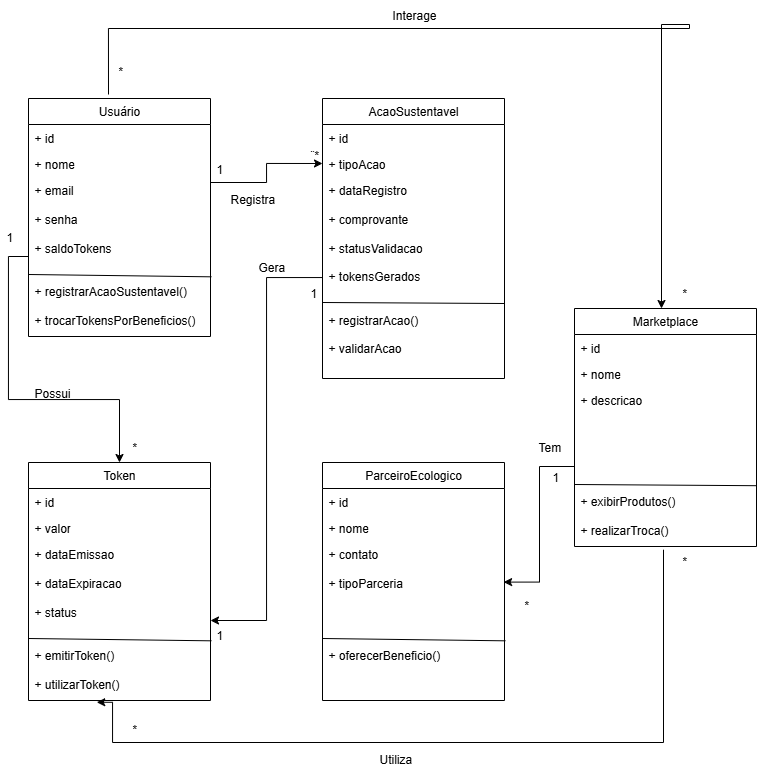

The diagram above was exported from draw.io. Its source (the exported page's mxGraphModel, read from the mxfile embedded in the PNG):
<mxGraphModel dx="1171" dy="592" grid="1" gridSize="14" guides="1" tooltips="1" connect="1" arrows="1" fold="1" page="1" pageScale="1" pageWidth="827" pageHeight="1169" math="0" shadow="0">
  <root>
    <mxCell id="0" />
    <mxCell id="1" parent="0" />
    <mxCell id="03LvetKpVWmkY2naHevk-5" value="Usuário" style="swimlane;fontStyle=0;childLayout=stackLayout;horizontal=1;startSize=26;fillColor=none;horizontalStack=0;resizeParent=1;resizeParentMax=0;resizeLast=0;collapsible=1;marginBottom=0;whiteSpace=wrap;html=1;" parent="1" vertex="1">
      <mxGeometry x="56" y="154" width="182" height="238" as="geometry" />
    </mxCell>
    <mxCell id="03LvetKpVWmkY2naHevk-6" value="+ id&lt;div&gt;&lt;br&gt;&lt;/div&gt;" style="text;strokeColor=none;fillColor=none;align=left;verticalAlign=top;spacingLeft=4;spacingRight=4;overflow=hidden;rotatable=0;points=[[0,0.5],[1,0.5]];portConstraint=eastwest;whiteSpace=wrap;html=1;" parent="03LvetKpVWmkY2naHevk-5" vertex="1">
      <mxGeometry y="26" width="182" height="26" as="geometry" />
    </mxCell>
    <mxCell id="03LvetKpVWmkY2naHevk-7" value="+ nome" style="text;strokeColor=none;fillColor=none;align=left;verticalAlign=top;spacingLeft=4;spacingRight=4;overflow=hidden;rotatable=0;points=[[0,0.5],[1,0.5]];portConstraint=eastwest;whiteSpace=wrap;html=1;" parent="03LvetKpVWmkY2naHevk-5" vertex="1">
      <mxGeometry y="52" width="182" height="26" as="geometry" />
    </mxCell>
    <mxCell id="03LvetKpVWmkY2naHevk-21" value="" style="endArrow=none;html=1;rounded=0;entryX=1.005;entryY=0.627;entryDx=0;entryDy=0;entryPerimeter=0;" parent="03LvetKpVWmkY2naHevk-5" target="03LvetKpVWmkY2naHevk-8" edge="1">
      <mxGeometry width="50" height="50" relative="1" as="geometry">
        <mxPoint y="176" as="sourcePoint" />
        <mxPoint x="50" y="126" as="targetPoint" />
      </mxGeometry>
    </mxCell>
    <mxCell id="03LvetKpVWmkY2naHevk-8" value="+ email&lt;div&gt;&lt;br&gt;&lt;/div&gt;&lt;div&gt;+ senha&lt;/div&gt;&lt;div&gt;&lt;br&gt;&lt;/div&gt;&lt;div&gt;+ saldoTokens&lt;/div&gt;&lt;div&gt;&lt;br&gt;&lt;/div&gt;&lt;div&gt;&lt;br&gt;&lt;/div&gt;&lt;div&gt;+ registrarAcaoSustentavel()&lt;/div&gt;&lt;div&gt;&lt;br&gt;&lt;/div&gt;&lt;div&gt;+ trocarTokensPorBeneficios()&lt;/div&gt;" style="text;strokeColor=none;fillColor=none;align=left;verticalAlign=top;spacingLeft=4;spacingRight=4;overflow=hidden;rotatable=0;points=[[0,0.5],[1,0.5]];portConstraint=eastwest;whiteSpace=wrap;html=1;" parent="03LvetKpVWmkY2naHevk-5" vertex="1">
      <mxGeometry y="78" width="182" height="160" as="geometry" />
    </mxCell>
    <mxCell id="03LvetKpVWmkY2naHevk-22" value="AcaoSustentavel" style="swimlane;fontStyle=0;childLayout=stackLayout;horizontal=1;startSize=26;fillColor=none;horizontalStack=0;resizeParent=1;resizeParentMax=0;resizeLast=0;collapsible=1;marginBottom=0;whiteSpace=wrap;html=1;strokeColor=default;" parent="1" vertex="1">
      <mxGeometry x="350" y="154" width="182" height="280" as="geometry" />
    </mxCell>
    <mxCell id="03LvetKpVWmkY2naHevk-23" value="+ id&lt;div&gt;&lt;br&gt;&lt;/div&gt;" style="text;strokeColor=none;fillColor=none;align=left;verticalAlign=top;spacingLeft=4;spacingRight=4;overflow=hidden;rotatable=0;points=[[0,0.5],[1,0.5]];portConstraint=eastwest;whiteSpace=wrap;html=1;" parent="03LvetKpVWmkY2naHevk-22" vertex="1">
      <mxGeometry y="26" width="182" height="26" as="geometry" />
    </mxCell>
    <mxCell id="03LvetKpVWmkY2naHevk-24" value="+ tipoAcao" style="text;strokeColor=none;fillColor=none;align=left;verticalAlign=top;spacingLeft=4;spacingRight=4;overflow=hidden;rotatable=0;points=[[0,0.5],[1,0.5]];portConstraint=eastwest;whiteSpace=wrap;html=1;" parent="03LvetKpVWmkY2naHevk-22" vertex="1">
      <mxGeometry y="52" width="182" height="26" as="geometry" />
    </mxCell>
    <mxCell id="03LvetKpVWmkY2naHevk-26" value="+ dataRegistro&lt;div&gt;&lt;br&gt;&lt;/div&gt;&lt;div&gt;+ comprovante&lt;/div&gt;&lt;div&gt;&lt;br&gt;&lt;/div&gt;&lt;div&gt;+ statusValidacao&lt;/div&gt;&lt;div&gt;&lt;br&gt;&lt;/div&gt;&lt;div&gt;+ tokensGerados&lt;/div&gt;&lt;div&gt;&lt;br&gt;&lt;/div&gt;&lt;div&gt;&lt;br&gt;&lt;/div&gt;&lt;div&gt;+ registrarAcao()&lt;/div&gt;&lt;div&gt;&lt;br&gt;&lt;/div&gt;&lt;div&gt;+ validarAcao&lt;/div&gt;" style="text;strokeColor=none;fillColor=none;align=left;verticalAlign=top;spacingLeft=4;spacingRight=4;overflow=hidden;rotatable=0;points=[[0,0.5],[1,0.5]];portConstraint=eastwest;whiteSpace=wrap;html=1;" parent="03LvetKpVWmkY2naHevk-22" vertex="1">
      <mxGeometry y="78" width="182" height="202" as="geometry" />
    </mxCell>
    <mxCell id="03LvetKpVWmkY2naHevk-27" value="" style="endArrow=none;html=1;rounded=0;" parent="03LvetKpVWmkY2naHevk-22" edge="1">
      <mxGeometry width="50" height="50" relative="1" as="geometry">
        <mxPoint y="204" as="sourcePoint" />
        <mxPoint x="182" y="205" as="targetPoint" />
      </mxGeometry>
    </mxCell>
    <mxCell id="03LvetKpVWmkY2naHevk-28" value="Token" style="swimlane;fontStyle=0;childLayout=stackLayout;horizontal=1;startSize=26;fillColor=none;horizontalStack=0;resizeParent=1;resizeParentMax=0;resizeLast=0;collapsible=1;marginBottom=0;whiteSpace=wrap;html=1;" parent="1" vertex="1">
      <mxGeometry x="56" y="518" width="182" height="238" as="geometry" />
    </mxCell>
    <mxCell id="03LvetKpVWmkY2naHevk-29" value="+ id&lt;div&gt;&lt;br&gt;&lt;/div&gt;" style="text;strokeColor=none;fillColor=none;align=left;verticalAlign=top;spacingLeft=4;spacingRight=4;overflow=hidden;rotatable=0;points=[[0,0.5],[1,0.5]];portConstraint=eastwest;whiteSpace=wrap;html=1;" parent="03LvetKpVWmkY2naHevk-28" vertex="1">
      <mxGeometry y="26" width="182" height="26" as="geometry" />
    </mxCell>
    <mxCell id="03LvetKpVWmkY2naHevk-30" value="+ valor" style="text;strokeColor=none;fillColor=none;align=left;verticalAlign=top;spacingLeft=4;spacingRight=4;overflow=hidden;rotatable=0;points=[[0,0.5],[1,0.5]];portConstraint=eastwest;whiteSpace=wrap;html=1;" parent="03LvetKpVWmkY2naHevk-28" vertex="1">
      <mxGeometry y="52" width="182" height="26" as="geometry" />
    </mxCell>
    <mxCell id="03LvetKpVWmkY2naHevk-31" value="" style="endArrow=none;html=1;rounded=0;entryX=1.005;entryY=0.627;entryDx=0;entryDy=0;entryPerimeter=0;" parent="03LvetKpVWmkY2naHevk-28" target="03LvetKpVWmkY2naHevk-32" edge="1">
      <mxGeometry width="50" height="50" relative="1" as="geometry">
        <mxPoint y="176" as="sourcePoint" />
        <mxPoint x="50" y="126" as="targetPoint" />
      </mxGeometry>
    </mxCell>
    <mxCell id="03LvetKpVWmkY2naHevk-32" value="+ dataEmissao&lt;div&gt;&lt;br&gt;&lt;/div&gt;&lt;div&gt;+ dataExpiracao&lt;/div&gt;&lt;div&gt;&lt;br&gt;&lt;/div&gt;&lt;div&gt;+ status&lt;/div&gt;&lt;div&gt;&lt;br&gt;&lt;/div&gt;&lt;div&gt;&lt;br&gt;&lt;/div&gt;&lt;div&gt;+ emitirToken()&lt;/div&gt;&lt;div&gt;&lt;br&gt;&lt;/div&gt;&lt;div&gt;+ utilizarToken()&lt;/div&gt;" style="text;strokeColor=none;fillColor=none;align=left;verticalAlign=top;spacingLeft=4;spacingRight=4;overflow=hidden;rotatable=0;points=[[0,0.5],[1,0.5]];portConstraint=eastwest;whiteSpace=wrap;html=1;" parent="03LvetKpVWmkY2naHevk-28" vertex="1">
      <mxGeometry y="78" width="182" height="160" as="geometry" />
    </mxCell>
    <mxCell id="03LvetKpVWmkY2naHevk-33" value="ParceiroEcologico" style="swimlane;fontStyle=0;childLayout=stackLayout;horizontal=1;startSize=26;fillColor=none;horizontalStack=0;resizeParent=1;resizeParentMax=0;resizeLast=0;collapsible=1;marginBottom=0;whiteSpace=wrap;html=1;" parent="1" vertex="1">
      <mxGeometry x="350" y="518" width="182" height="238" as="geometry" />
    </mxCell>
    <mxCell id="03LvetKpVWmkY2naHevk-34" value="+ id&lt;div&gt;&lt;br&gt;&lt;/div&gt;" style="text;strokeColor=none;fillColor=none;align=left;verticalAlign=top;spacingLeft=4;spacingRight=4;overflow=hidden;rotatable=0;points=[[0,0.5],[1,0.5]];portConstraint=eastwest;whiteSpace=wrap;html=1;" parent="03LvetKpVWmkY2naHevk-33" vertex="1">
      <mxGeometry y="26" width="182" height="26" as="geometry" />
    </mxCell>
    <mxCell id="03LvetKpVWmkY2naHevk-35" value="+ nome" style="text;strokeColor=none;fillColor=none;align=left;verticalAlign=top;spacingLeft=4;spacingRight=4;overflow=hidden;rotatable=0;points=[[0,0.5],[1,0.5]];portConstraint=eastwest;whiteSpace=wrap;html=1;" parent="03LvetKpVWmkY2naHevk-33" vertex="1">
      <mxGeometry y="52" width="182" height="26" as="geometry" />
    </mxCell>
    <mxCell id="03LvetKpVWmkY2naHevk-36" value="" style="endArrow=none;html=1;rounded=0;entryX=1.005;entryY=0.627;entryDx=0;entryDy=0;entryPerimeter=0;" parent="03LvetKpVWmkY2naHevk-33" target="03LvetKpVWmkY2naHevk-37" edge="1">
      <mxGeometry width="50" height="50" relative="1" as="geometry">
        <mxPoint y="176" as="sourcePoint" />
        <mxPoint x="50" y="126" as="targetPoint" />
      </mxGeometry>
    </mxCell>
    <mxCell id="03LvetKpVWmkY2naHevk-37" value="+ contato&lt;div&gt;&lt;br&gt;&lt;/div&gt;&lt;div&gt;+ tipoParceria&lt;/div&gt;&lt;div&gt;&lt;br&gt;&lt;/div&gt;&lt;div&gt;&lt;br&gt;&lt;/div&gt;&lt;div&gt;&lt;br&gt;&lt;/div&gt;&lt;div&gt;&lt;br&gt;&lt;/div&gt;&lt;div&gt;+ oferecerBeneficio()&lt;/div&gt;&lt;div&gt;&lt;br&gt;&lt;/div&gt;&lt;div&gt;&lt;br&gt;&lt;/div&gt;" style="text;strokeColor=none;fillColor=none;align=left;verticalAlign=top;spacingLeft=4;spacingRight=4;overflow=hidden;rotatable=0;points=[[0,0.5],[1,0.5]];portConstraint=eastwest;whiteSpace=wrap;html=1;" parent="03LvetKpVWmkY2naHevk-33" vertex="1">
      <mxGeometry y="78" width="182" height="160" as="geometry" />
    </mxCell>
    <mxCell id="03LvetKpVWmkY2naHevk-38" value="Marketplace" style="swimlane;fontStyle=0;childLayout=stackLayout;horizontal=1;startSize=26;fillColor=none;horizontalStack=0;resizeParent=1;resizeParentMax=0;resizeLast=0;collapsible=1;marginBottom=0;whiteSpace=wrap;html=1;" parent="1" vertex="1">
      <mxGeometry x="602" y="364" width="182" height="238" as="geometry" />
    </mxCell>
    <mxCell id="03LvetKpVWmkY2naHevk-39" value="+ id&lt;div&gt;&lt;br&gt;&lt;/div&gt;" style="text;strokeColor=none;fillColor=none;align=left;verticalAlign=top;spacingLeft=4;spacingRight=4;overflow=hidden;rotatable=0;points=[[0,0.5],[1,0.5]];portConstraint=eastwest;whiteSpace=wrap;html=1;" parent="03LvetKpVWmkY2naHevk-38" vertex="1">
      <mxGeometry y="26" width="182" height="26" as="geometry" />
    </mxCell>
    <mxCell id="03LvetKpVWmkY2naHevk-40" value="+ nome" style="text;strokeColor=none;fillColor=none;align=left;verticalAlign=top;spacingLeft=4;spacingRight=4;overflow=hidden;rotatable=0;points=[[0,0.5],[1,0.5]];portConstraint=eastwest;whiteSpace=wrap;html=1;" parent="03LvetKpVWmkY2naHevk-38" vertex="1">
      <mxGeometry y="52" width="182" height="26" as="geometry" />
    </mxCell>
    <mxCell id="03LvetKpVWmkY2naHevk-41" value="" style="endArrow=none;html=1;rounded=0;entryX=1.002;entryY=0.62;entryDx=0;entryDy=0;entryPerimeter=0;" parent="03LvetKpVWmkY2naHevk-38" target="03LvetKpVWmkY2naHevk-42" edge="1">
      <mxGeometry width="50" height="50" relative="1" as="geometry">
        <mxPoint y="176" as="sourcePoint" />
        <mxPoint x="50" y="126" as="targetPoint" />
      </mxGeometry>
    </mxCell>
    <mxCell id="03LvetKpVWmkY2naHevk-42" value="+ descricao&lt;div&gt;&lt;br&gt;&lt;/div&gt;&lt;div&gt;&lt;br&gt;&lt;/div&gt;&lt;div&gt;&lt;br&gt;&lt;/div&gt;&lt;div&gt;&lt;br&gt;&lt;/div&gt;&lt;div&gt;&lt;br&gt;&lt;/div&gt;&lt;div&gt;&lt;br&gt;&lt;/div&gt;&lt;div&gt;+ exibirProdutos()&lt;/div&gt;&lt;div&gt;&lt;br&gt;&lt;/div&gt;&lt;div&gt;+ realizarTroca()&lt;/div&gt;" style="text;strokeColor=none;fillColor=none;align=left;verticalAlign=top;spacingLeft=4;spacingRight=4;overflow=hidden;rotatable=0;points=[[0,0.5],[1,0.5]];portConstraint=eastwest;whiteSpace=wrap;html=1;" parent="03LvetKpVWmkY2naHevk-38" vertex="1">
      <mxGeometry y="78" width="182" height="160" as="geometry" />
    </mxCell>
    <mxCell id="z1BHU4dKNVlDkWSCbZMa-1" style="edgeStyle=orthogonalEdgeStyle;rounded=0;orthogonalLoop=1;jettySize=auto;html=1;" edge="1" parent="1" source="03LvetKpVWmkY2naHevk-8" target="03LvetKpVWmkY2naHevk-28">
      <mxGeometry relative="1" as="geometry" />
    </mxCell>
    <mxCell id="z1BHU4dKNVlDkWSCbZMa-5" style="edgeStyle=orthogonalEdgeStyle;rounded=0;orthogonalLoop=1;jettySize=auto;html=1;entryX=0.995;entryY=0.26;entryDx=0;entryDy=0;entryPerimeter=0;" edge="1" parent="1" source="03LvetKpVWmkY2naHevk-42" target="03LvetKpVWmkY2naHevk-37">
      <mxGeometry relative="1" as="geometry" />
    </mxCell>
    <mxCell id="z1BHU4dKNVlDkWSCbZMa-6" style="edgeStyle=orthogonalEdgeStyle;rounded=0;orthogonalLoop=1;jettySize=auto;html=1;entryX=1;entryY=0.5;entryDx=0;entryDy=0;" edge="1" parent="1" source="03LvetKpVWmkY2naHevk-26" target="03LvetKpVWmkY2naHevk-32">
      <mxGeometry relative="1" as="geometry" />
    </mxCell>
    <mxCell id="z1BHU4dKNVlDkWSCbZMa-8" style="edgeStyle=orthogonalEdgeStyle;rounded=0;orthogonalLoop=1;jettySize=auto;html=1;exitX=0.5;exitY=0;exitDx=0;exitDy=0;" edge="1" parent="1">
      <mxGeometry relative="1" as="geometry">
        <mxPoint x="136" y="150" as="sourcePoint" />
        <mxPoint x="689" y="364" as="targetPoint" />
        <Array as="points">
          <mxPoint x="136" y="84" />
          <mxPoint x="717" y="84" />
          <mxPoint x="717" y="80" />
          <mxPoint x="689" y="80" />
        </Array>
      </mxGeometry>
    </mxCell>
    <mxCell id="z1BHU4dKNVlDkWSCbZMa-9" value="Possui" style="text;strokeColor=none;fillColor=none;align=left;verticalAlign=middle;spacingLeft=4;spacingRight=4;overflow=hidden;points=[[0,0.5],[1,0.5]];portConstraint=eastwest;rotatable=0;whiteSpace=wrap;html=1;" vertex="1" parent="1">
      <mxGeometry x="56" y="434" width="80" height="30" as="geometry" />
    </mxCell>
    <mxCell id="z1BHU4dKNVlDkWSCbZMa-12" value="Gera" style="text;strokeColor=none;fillColor=none;align=left;verticalAlign=middle;spacingLeft=4;spacingRight=4;overflow=hidden;points=[[0,0.5],[1,0.5]];portConstraint=eastwest;rotatable=0;whiteSpace=wrap;html=1;" vertex="1" parent="1">
      <mxGeometry x="280" y="308" width="80" height="30" as="geometry" />
    </mxCell>
    <mxCell id="z1BHU4dKNVlDkWSCbZMa-17" value="Interage" style="text;strokeColor=none;fillColor=none;align=left;verticalAlign=middle;spacingLeft=4;spacingRight=4;overflow=hidden;points=[[0,0.5],[1,0.5]];portConstraint=eastwest;rotatable=0;whiteSpace=wrap;html=1;" vertex="1" parent="1">
      <mxGeometry x="414" y="56" width="80" height="30" as="geometry" />
    </mxCell>
    <mxCell id="z1BHU4dKNVlDkWSCbZMa-18" value="Utiliza" style="text;strokeColor=none;fillColor=none;align=left;verticalAlign=middle;spacingLeft=4;spacingRight=4;overflow=hidden;points=[[0,0.5],[1,0.5]];portConstraint=eastwest;rotatable=0;whiteSpace=wrap;html=1;" vertex="1" parent="1">
      <mxGeometry x="401" y="800" width="80" height="30" as="geometry" />
    </mxCell>
    <mxCell id="z1BHU4dKNVlDkWSCbZMa-19" value="Tem" style="text;strokeColor=none;fillColor=none;align=left;verticalAlign=middle;spacingLeft=4;spacingRight=4;overflow=hidden;points=[[0,0.5],[1,0.5]];portConstraint=eastwest;rotatable=0;whiteSpace=wrap;html=1;" vertex="1" parent="1">
      <mxGeometry x="560" y="488" width="80" height="30" as="geometry" />
    </mxCell>
    <mxCell id="z1BHU4dKNVlDkWSCbZMa-21" value="*" style="text;strokeColor=none;fillColor=none;align=left;verticalAlign=middle;spacingLeft=4;spacingRight=4;overflow=hidden;points=[[0,0.5],[1,0.5]];portConstraint=eastwest;rotatable=0;whiteSpace=wrap;html=1;" vertex="1" parent="1">
      <mxGeometry x="154" y="770" width="80" height="30" as="geometry" />
    </mxCell>
    <mxCell id="z1BHU4dKNVlDkWSCbZMa-22" value="*" style="text;strokeColor=none;fillColor=none;align=left;verticalAlign=middle;spacingLeft=4;spacingRight=4;overflow=hidden;points=[[0,0.5],[1,0.5]];portConstraint=eastwest;rotatable=0;whiteSpace=wrap;html=1;" vertex="1" parent="1">
      <mxGeometry x="704" y="602" width="80" height="30" as="geometry" />
    </mxCell>
    <mxCell id="z1BHU4dKNVlDkWSCbZMa-23" value="1" style="text;strokeColor=none;fillColor=none;align=left;verticalAlign=middle;spacingLeft=4;spacingRight=4;overflow=hidden;points=[[0,0.5],[1,0.5]];portConstraint=eastwest;rotatable=0;whiteSpace=wrap;html=1;" vertex="1" parent="1">
      <mxGeometry x="28" y="278" width="80" height="30" as="geometry" />
    </mxCell>
    <mxCell id="z1BHU4dKNVlDkWSCbZMa-24" value="*" style="text;strokeColor=none;fillColor=none;align=left;verticalAlign=middle;spacingLeft=4;spacingRight=4;overflow=hidden;points=[[0,0.5],[1,0.5]];portConstraint=eastwest;rotatable=0;whiteSpace=wrap;html=1;" vertex="1" parent="1">
      <mxGeometry x="154" y="488" width="80" height="30" as="geometry" />
    </mxCell>
    <mxCell id="z1BHU4dKNVlDkWSCbZMa-25" style="edgeStyle=orthogonalEdgeStyle;rounded=0;orthogonalLoop=1;jettySize=auto;html=1;entryX=0;entryY=0.5;entryDx=0;entryDy=0;" edge="1" parent="1" source="03LvetKpVWmkY2naHevk-8" target="03LvetKpVWmkY2naHevk-24">
      <mxGeometry relative="1" as="geometry">
        <Array as="points">
          <mxPoint x="294" y="238" />
          <mxPoint x="294" y="219" />
        </Array>
      </mxGeometry>
    </mxCell>
    <mxCell id="z1BHU4dKNVlDkWSCbZMa-26" value="1" style="text;strokeColor=none;fillColor=none;align=left;verticalAlign=middle;spacingLeft=4;spacingRight=4;overflow=hidden;points=[[0,0.5],[1,0.5]];portConstraint=eastwest;rotatable=0;whiteSpace=wrap;html=1;" vertex="1" parent="1">
      <mxGeometry x="238" y="210" width="80" height="30" as="geometry" />
    </mxCell>
    <mxCell id="z1BHU4dKNVlDkWSCbZMa-27" value="Registra" style="text;strokeColor=none;fillColor=none;align=left;verticalAlign=middle;spacingLeft=4;spacingRight=4;overflow=hidden;points=[[0,0.5],[1,0.5]];portConstraint=eastwest;rotatable=0;whiteSpace=wrap;html=1;" vertex="1" parent="1">
      <mxGeometry x="252" y="240" width="80" height="30" as="geometry" />
    </mxCell>
    <mxCell id="z1BHU4dKNVlDkWSCbZMa-28" value="¨*" style="text;strokeColor=none;fillColor=none;align=left;verticalAlign=middle;spacingLeft=4;spacingRight=4;overflow=hidden;points=[[0,0.5],[1,0.5]];portConstraint=eastwest;rotatable=0;whiteSpace=wrap;html=1;" vertex="1" parent="1">
      <mxGeometry x="332" y="196" width="80" height="30" as="geometry" />
    </mxCell>
    <mxCell id="z1BHU4dKNVlDkWSCbZMa-29" value="*" style="text;strokeColor=none;fillColor=none;align=left;verticalAlign=middle;spacingLeft=4;spacingRight=4;overflow=hidden;points=[[0,0.5],[1,0.5]];portConstraint=eastwest;rotatable=0;whiteSpace=wrap;html=1;" vertex="1" parent="1">
      <mxGeometry x="140" y="112" width="80" height="30" as="geometry" />
    </mxCell>
    <mxCell id="z1BHU4dKNVlDkWSCbZMa-30" value="*" style="text;strokeColor=none;fillColor=none;align=left;verticalAlign=middle;spacingLeft=4;spacingRight=4;overflow=hidden;points=[[0,0.5],[1,0.5]];portConstraint=eastwest;rotatable=0;whiteSpace=wrap;html=1;" vertex="1" parent="1">
      <mxGeometry x="704" y="334" width="80" height="30" as="geometry" />
    </mxCell>
    <mxCell id="z1BHU4dKNVlDkWSCbZMa-31" value="1" style="text;strokeColor=none;fillColor=none;align=left;verticalAlign=middle;spacingLeft=4;spacingRight=4;overflow=hidden;points=[[0,0.5],[1,0.5]];portConstraint=eastwest;rotatable=0;whiteSpace=wrap;html=1;" vertex="1" parent="1">
      <mxGeometry x="574" y="518" width="80" height="30" as="geometry" />
    </mxCell>
    <mxCell id="z1BHU4dKNVlDkWSCbZMa-32" value="*" style="text;strokeColor=none;fillColor=none;align=left;verticalAlign=middle;spacingLeft=4;spacingRight=4;overflow=hidden;points=[[0,0.5],[1,0.5]];portConstraint=eastwest;rotatable=0;whiteSpace=wrap;html=1;" vertex="1" parent="1">
      <mxGeometry x="546" y="646" width="80" height="30" as="geometry" />
    </mxCell>
    <mxCell id="z1BHU4dKNVlDkWSCbZMa-33" value="1" style="text;strokeColor=none;fillColor=none;align=left;verticalAlign=middle;spacingLeft=4;spacingRight=4;overflow=hidden;points=[[0,0.5],[1,0.5]];portConstraint=eastwest;rotatable=0;whiteSpace=wrap;html=1;" vertex="1" parent="1">
      <mxGeometry x="238" y="676" width="80" height="30" as="geometry" />
    </mxCell>
    <mxCell id="z1BHU4dKNVlDkWSCbZMa-34" value="1" style="text;strokeColor=none;fillColor=none;align=left;verticalAlign=middle;spacingLeft=4;spacingRight=4;overflow=hidden;points=[[0,0.5],[1,0.5]];portConstraint=eastwest;rotatable=0;whiteSpace=wrap;html=1;" vertex="1" parent="1">
      <mxGeometry x="332" y="334" width="80" height="30" as="geometry" />
    </mxCell>
    <mxCell id="z1BHU4dKNVlDkWSCbZMa-3" style="edgeStyle=orthogonalEdgeStyle;rounded=0;orthogonalLoop=1;jettySize=auto;html=1;entryX=0.375;entryY=1.011;entryDx=0;entryDy=0;entryPerimeter=0;exitX=0.489;exitY=1.02;exitDx=0;exitDy=0;exitPerimeter=0;" edge="1" parent="1" source="03LvetKpVWmkY2naHevk-42" target="03LvetKpVWmkY2naHevk-32">
      <mxGeometry relative="1" as="geometry">
        <Array as="points">
          <mxPoint x="691" y="798" />
          <mxPoint x="140" y="798" />
          <mxPoint x="140" y="758" />
        </Array>
      </mxGeometry>
    </mxCell>
  </root>
</mxGraphModel>